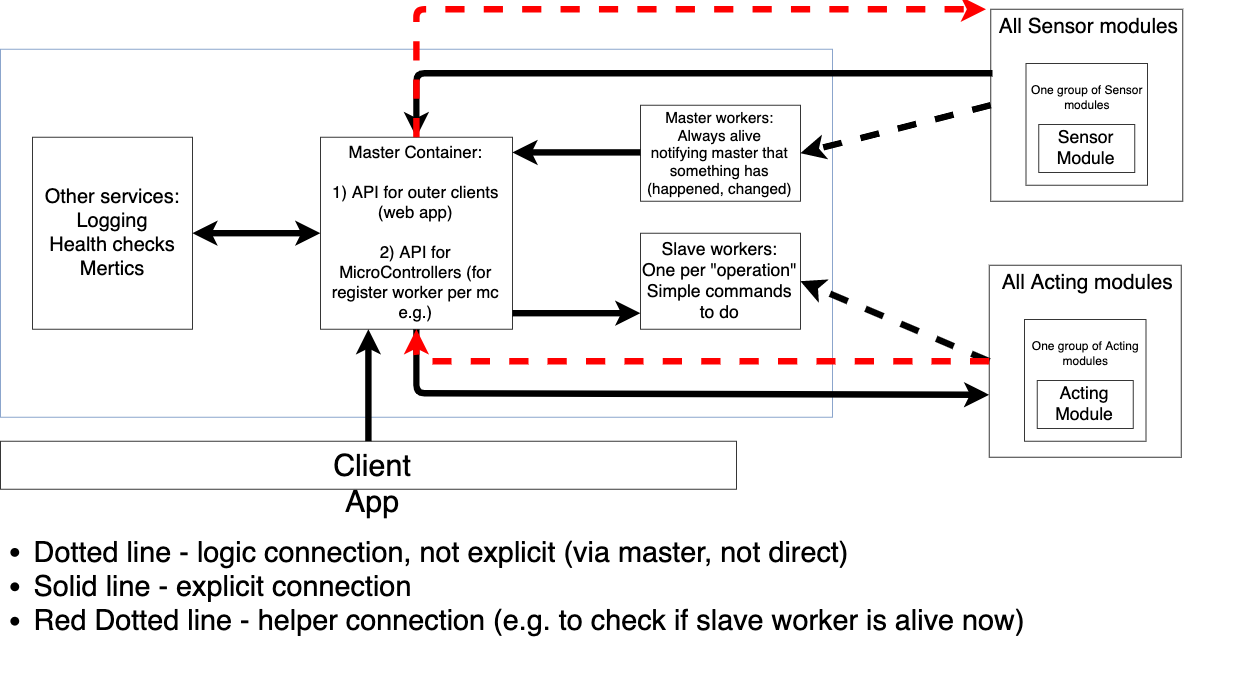

The diagram above was exported from draw.io. Its source (the exported page's mxGraphModel, read from the mxfile embedded in the PNG):
<mxGraphModel dx="1864" dy="2054" grid="1" gridSize="10" guides="1" tooltips="1" connect="1" arrows="1" fold="1" page="1" pageScale="1" pageWidth="1600" pageHeight="900" background="none" math="0" shadow="0">
  <root>
    <mxCell id="0" />
    <mxCell id="1" parent="0" />
    <mxCell id="Lyt22zczE9MB-7XhILgV-4" value="" style="rounded=0;whiteSpace=wrap;html=1;fillColor=none;strokeColor=#6c8ebf;" vertex="1" parent="1">
      <mxGeometry x="40" y="-790" width="1040" height="460" as="geometry" />
    </mxCell>
    <mxCell id="Lyt22zczE9MB-7XhILgV-49" value="" style="whiteSpace=wrap;html=1;aspect=fixed;fillColor=none;gradientColor=none;" vertex="1" parent="1">
      <mxGeometry x="1278" y="-840" width="240" height="240" as="geometry" />
    </mxCell>
    <mxCell id="Lyt22zczE9MB-7XhILgV-46" value="" style="whiteSpace=wrap;html=1;aspect=fixed;fillColor=none;gradientColor=none;" vertex="1" parent="1">
      <mxGeometry x="1322" y="-772" width="152" height="152" as="geometry" />
    </mxCell>
    <mxCell id="Lyt22zczE9MB-7XhILgV-3" value="&lt;font style=&quot;font-size: 22px&quot;&gt;Slave workers:&lt;br&gt;One per &quot;operation&quot;&lt;br&gt;Simple commands to do&lt;/font&gt;" style="rounded=0;whiteSpace=wrap;html=1;" vertex="1" parent="1">
      <mxGeometry x="840" y="-560" width="200" height="120" as="geometry" />
    </mxCell>
    <mxCell id="Lyt22zczE9MB-7XhILgV-2" value="&lt;font style=&quot;font-size: 21px&quot;&gt;Master Container:&lt;br&gt;&lt;br&gt;&lt;span&gt;1) API for outer clients (web app)&lt;br&gt;&lt;/span&gt;&lt;br&gt;&lt;span&gt;2) API for MicroControllers (for register worker per mc e.g.)&lt;/span&gt;&lt;br&gt;&lt;/font&gt;" style="rounded=0;whiteSpace=wrap;html=1;align=center;" vertex="1" parent="1">
      <mxGeometry x="440" y="-680" width="240" height="240" as="geometry" />
    </mxCell>
    <mxCell id="Lyt22zczE9MB-7XhILgV-8" value="&lt;font style=&quot;font-size: 25px&quot;&gt;Other services:&lt;br&gt;Logging&lt;br&gt;Health checks&lt;br&gt;Mertics&lt;/font&gt;" style="rounded=0;whiteSpace=wrap;html=1;" vertex="1" parent="1">
      <mxGeometry x="80" y="-680" width="200" height="240" as="geometry" />
    </mxCell>
    <mxCell id="Lyt22zczE9MB-7XhILgV-34" value="&lt;font style=&quot;font-size: 19px&quot;&gt;Master workers:&lt;br&gt;Always alive&lt;br&gt;notifying master that something has (happened, changed)&lt;/font&gt;" style="rounded=0;whiteSpace=wrap;html=1;fillColor=none;gradientColor=none;" vertex="1" parent="1">
      <mxGeometry x="840" y="-720" width="200" height="120" as="geometry" />
    </mxCell>
    <mxCell id="Lyt22zczE9MB-7XhILgV-35" value="" style="endArrow=classic;html=1;strokeWidth=8;entryX=0;entryY=0.25;entryDx=0;entryDy=0;exitX=1;exitY=0.25;exitDx=0;exitDy=0;" edge="1" parent="1">
      <mxGeometry width="50" height="50" relative="1" as="geometry">
        <mxPoint x="679.9999999999998" y="-460" as="sourcePoint" />
        <mxPoint x="840" y="-460" as="targetPoint" />
      </mxGeometry>
    </mxCell>
    <mxCell id="Lyt22zczE9MB-7XhILgV-36" value="" style="endArrow=classic;html=1;strokeWidth=8;exitX=0;exitY=0.75;exitDx=0;exitDy=0;entryX=1;entryY=0.75;entryDx=0;entryDy=0;" edge="1" parent="1">
      <mxGeometry width="50" height="50" relative="1" as="geometry">
        <mxPoint x="840" y="-661" as="sourcePoint" />
        <mxPoint x="679.9999999999998" y="-661" as="targetPoint" />
        <Array as="points" />
      </mxGeometry>
    </mxCell>
    <mxCell id="Lyt22zczE9MB-7XhILgV-38" value="" style="endArrow=classic;startArrow=classic;html=1;strokeWidth=8;exitX=1;exitY=0.5;exitDx=0;exitDy=0;entryX=0;entryY=0.5;entryDx=0;entryDy=0;" edge="1" parent="1" source="Lyt22zczE9MB-7XhILgV-8" target="Lyt22zczE9MB-7XhILgV-2">
      <mxGeometry width="50" height="50" relative="1" as="geometry">
        <mxPoint x="340" y="-530" as="sourcePoint" />
        <mxPoint x="440" y="-560" as="targetPoint" />
      </mxGeometry>
    </mxCell>
    <mxCell id="Lyt22zczE9MB-7XhILgV-40" value="&lt;font style=&quot;font-size: 22px&quot;&gt;Sensor Module&lt;/font&gt;" style="rounded=0;whiteSpace=wrap;html=1;fillColor=none;gradientColor=none;" vertex="1" parent="1">
      <mxGeometry x="1338" y="-696" width="120" height="60" as="geometry" />
    </mxCell>
    <mxCell id="Lyt22zczE9MB-7XhILgV-56" value="&lt;font style=&quot;font-size: 26px&quot;&gt;All Sensor modules&lt;/font&gt;" style="text;html=1;strokeColor=none;fillColor=none;align=center;verticalAlign=middle;whiteSpace=wrap;rounded=0;" vertex="1" parent="1">
      <mxGeometry x="1280" y="-830" width="240" height="20" as="geometry" />
    </mxCell>
    <mxCell id="Lyt22zczE9MB-7XhILgV-57" value="&lt;font style=&quot;font-size: 15px&quot;&gt;One group of Sensor modules&lt;/font&gt;" style="text;html=1;strokeColor=none;fillColor=none;align=center;verticalAlign=middle;whiteSpace=wrap;rounded=0;" vertex="1" parent="1">
      <mxGeometry x="1319" y="-740" width="159" height="20" as="geometry" />
    </mxCell>
    <mxCell id="Lyt22zczE9MB-7XhILgV-65" value="" style="whiteSpace=wrap;html=1;aspect=fixed;fillColor=none;gradientColor=none;" vertex="1" parent="1">
      <mxGeometry x="1276" y="-520" width="240" height="240" as="geometry" />
    </mxCell>
    <mxCell id="Lyt22zczE9MB-7XhILgV-66" value="" style="whiteSpace=wrap;html=1;aspect=fixed;fillColor=none;gradientColor=none;" vertex="1" parent="1">
      <mxGeometry x="1320" y="-452" width="152" height="152" as="geometry" />
    </mxCell>
    <mxCell id="Lyt22zczE9MB-7XhILgV-67" value="&lt;font style=&quot;font-size: 22px&quot;&gt;Acting Module&lt;/font&gt;" style="rounded=0;whiteSpace=wrap;html=1;fillColor=none;gradientColor=none;" vertex="1" parent="1">
      <mxGeometry x="1336" y="-376" width="120" height="60" as="geometry" />
    </mxCell>
    <mxCell id="Lyt22zczE9MB-7XhILgV-68" value="&lt;font style=&quot;font-size: 26px&quot;&gt;All Acting modules&lt;/font&gt;" style="text;html=1;strokeColor=none;fillColor=none;align=center;verticalAlign=middle;whiteSpace=wrap;rounded=0;" vertex="1" parent="1">
      <mxGeometry x="1278" y="-510" width="240" height="20" as="geometry" />
    </mxCell>
    <mxCell id="Lyt22zczE9MB-7XhILgV-69" value="&lt;font style=&quot;font-size: 15px&quot;&gt;One group of Acting modules&lt;/font&gt;" style="text;html=1;strokeColor=none;fillColor=none;align=center;verticalAlign=middle;whiteSpace=wrap;rounded=0;" vertex="1" parent="1">
      <mxGeometry x="1317" y="-420" width="159" height="20" as="geometry" />
    </mxCell>
    <mxCell id="Lyt22zczE9MB-7XhILgV-71" value="" style="endArrow=classic;html=1;strokeWidth=8;entryX=0.5;entryY=0;entryDx=0;entryDy=0;" edge="1" parent="1" target="Lyt22zczE9MB-7XhILgV-2">
      <mxGeometry width="50" height="50" relative="1" as="geometry">
        <mxPoint x="1280" y="-760" as="sourcePoint" />
        <mxPoint x="1210" y="-830" as="targetPoint" />
        <Array as="points">
          <mxPoint x="560" y="-760" />
        </Array>
      </mxGeometry>
    </mxCell>
    <mxCell id="Lyt22zczE9MB-7XhILgV-74" value="" style="endArrow=classic;html=1;strokeWidth=8;exitX=0.5;exitY=1;exitDx=0;exitDy=0;entryX=0;entryY=0.675;entryDx=0;entryDy=0;endFill=1;entryPerimeter=0;" edge="1" parent="1" source="Lyt22zczE9MB-7XhILgV-2" target="Lyt22zczE9MB-7XhILgV-65">
      <mxGeometry width="50" height="50" relative="1" as="geometry">
        <mxPoint x="570" y="-310" as="sourcePoint" />
        <mxPoint x="620" y="-360" as="targetPoint" />
        <Array as="points">
          <mxPoint x="560" y="-360" />
        </Array>
      </mxGeometry>
    </mxCell>
    <mxCell id="Lyt22zczE9MB-7XhILgV-77" value="&lt;ul style=&quot;font-size: 36px&quot;&gt;&lt;li&gt;Dotted line - logic connection, not explicit (via master, not direct)&lt;/li&gt;&lt;li&gt;Solid line - explicit connection&lt;br&gt;&lt;/li&gt;&lt;li&gt;Red Dotted line - helper connection (e.g. to check if slave worker is alive now)&lt;/li&gt;&lt;/ul&gt;" style="text;strokeColor=none;fillColor=none;html=1;whiteSpace=wrap;verticalAlign=middle;overflow=hidden;" vertex="1" parent="1">
      <mxGeometry x="40" y="-230" width="1540" height="220" as="geometry" />
    </mxCell>
    <mxCell id="Lyt22zczE9MB-7XhILgV-82" value="" style="endArrow=classic;html=1;strokeColor=#000000;strokeWidth=8;exitX=0;exitY=0.5;exitDx=0;exitDy=0;entryX=1;entryY=0.5;entryDx=0;entryDy=0;startArrow=none;startFill=0;dashed=1;" edge="1" parent="1" source="Lyt22zczE9MB-7XhILgV-49" target="Lyt22zczE9MB-7XhILgV-34">
      <mxGeometry width="50" height="50" relative="1" as="geometry">
        <mxPoint x="1150" y="-610" as="sourcePoint" />
        <mxPoint x="1200" y="-660" as="targetPoint" />
      </mxGeometry>
    </mxCell>
    <mxCell id="Lyt22zczE9MB-7XhILgV-84" value="" style="endArrow=classic;html=1;strokeColor=#000000;strokeWidth=8;exitX=0;exitY=0.5;exitDx=0;exitDy=0;entryX=1;entryY=0.5;entryDx=0;entryDy=0;startArrow=none;startFill=0;dashed=1;" edge="1" parent="1" source="Lyt22zczE9MB-7XhILgV-65" target="Lyt22zczE9MB-7XhILgV-3">
      <mxGeometry width="50" height="50" relative="1" as="geometry">
        <mxPoint x="1288" y="-750" as="sourcePoint" />
        <mxPoint x="1050" y="-650" as="targetPoint" />
        <Array as="points" />
      </mxGeometry>
    </mxCell>
    <mxCell id="Lyt22zczE9MB-7XhILgV-85" value="" style="endArrow=classic;html=1;strokeColor=#FF0000;strokeWidth=8;startArrow=none;startFill=0;dashed=1;exitX=0;exitY=0.5;exitDx=0;exitDy=0;" edge="1" parent="1" source="Lyt22zczE9MB-7XhILgV-65">
      <mxGeometry width="50" height="50" relative="1" as="geometry">
        <mxPoint x="560" y="-440" as="sourcePoint" />
        <mxPoint x="560" y="-440" as="targetPoint" />
        <Array as="points">
          <mxPoint x="560" y="-400" />
        </Array>
      </mxGeometry>
    </mxCell>
    <mxCell id="Lyt22zczE9MB-7XhILgV-86" value="" style="endArrow=classic;html=1;strokeColor=#FF0000;strokeWidth=8;startArrow=none;startFill=0;dashed=1;exitX=0.5;exitY=0;exitDx=0;exitDy=0;entryX=-0.025;entryY=0;entryDx=0;entryDy=0;entryPerimeter=0;" edge="1" parent="1" source="Lyt22zczE9MB-7XhILgV-2" target="Lyt22zczE9MB-7XhILgV-49">
      <mxGeometry width="50" height="50" relative="1" as="geometry">
        <mxPoint x="570" y="-430" as="sourcePoint" />
        <mxPoint x="1270" y="-760" as="targetPoint" />
        <Array as="points">
          <mxPoint x="560" y="-840" />
        </Array>
      </mxGeometry>
    </mxCell>
    <mxCell id="Lyt22zczE9MB-7XhILgV-87" value="" style="rounded=0;whiteSpace=wrap;html=1;align=center;" vertex="1" parent="1">
      <mxGeometry x="40" y="-300" width="920" height="60" as="geometry" />
    </mxCell>
    <mxCell id="Lyt22zczE9MB-7XhILgV-88" value="" style="endArrow=classic;html=1;strokeColor=#000000;strokeWidth=8;exitX=0.5;exitY=0;exitDx=0;exitDy=0;entryX=0.25;entryY=1;entryDx=0;entryDy=0;" edge="1" parent="1" source="Lyt22zczE9MB-7XhILgV-87" target="Lyt22zczE9MB-7XhILgV-2">
      <mxGeometry width="50" height="50" relative="1" as="geometry">
        <mxPoint x="40" y="60" as="sourcePoint" />
        <mxPoint x="90" y="10" as="targetPoint" />
      </mxGeometry>
    </mxCell>
    <mxCell id="Lyt22zczE9MB-7XhILgV-90" value="&lt;font style=&quot;font-size: 38px&quot;&gt;Client App&lt;/font&gt;" style="text;html=1;strokeColor=none;fillColor=none;align=center;verticalAlign=middle;whiteSpace=wrap;rounded=0;" vertex="1" parent="1">
      <mxGeometry x="60" y="-300" width="890" height="60" as="geometry" />
    </mxCell>
  </root>
</mxGraphModel>